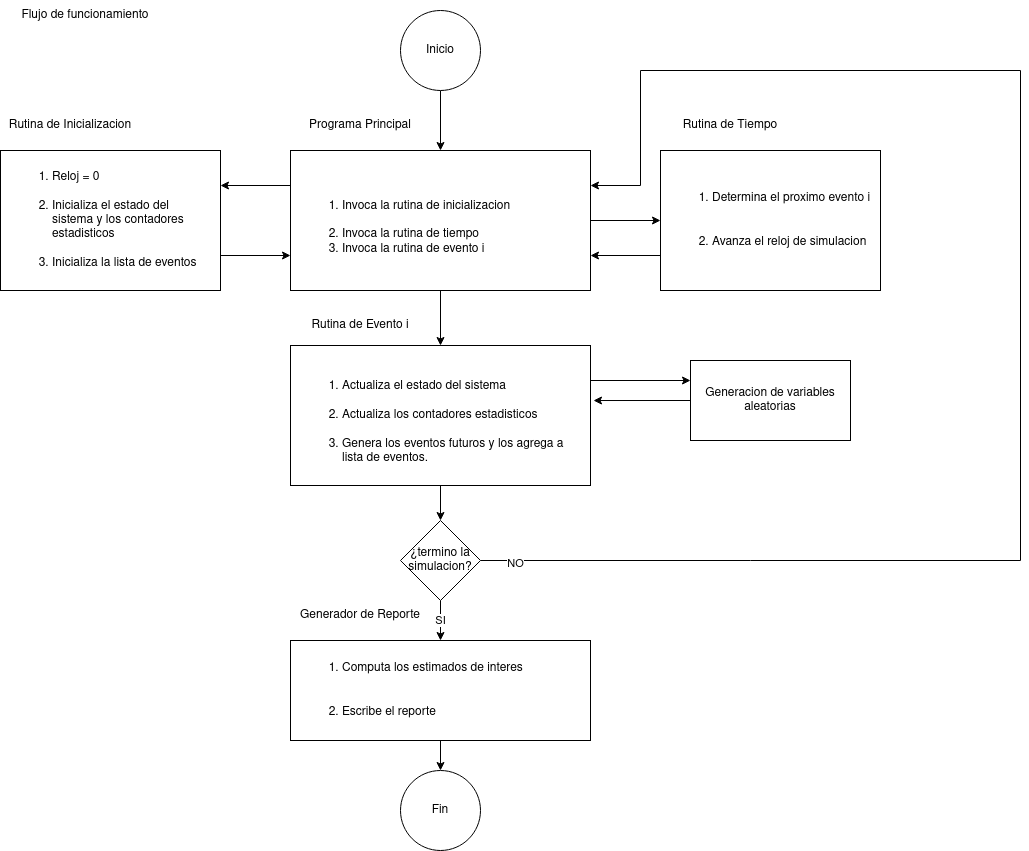

The diagram above was exported from draw.io. Its source (the exported page's mxGraphModel, read from the mxfile embedded in the PNG):
<mxGraphModel dx="1350" dy="793" grid="1" gridSize="10" guides="1" tooltips="1" connect="1" arrows="1" fold="1" page="1" pageScale="1" pageWidth="1100" pageHeight="850" math="0" shadow="0">
  <root>
    <mxCell id="0" />
    <mxCell id="1" parent="0" />
    <mxCell id="L5x1yc9EA8vtqLgmLeG4-24" style="edgeStyle=orthogonalEdgeStyle;rounded=0;orthogonalLoop=1;jettySize=auto;html=1;exitX=0.5;exitY=1;exitDx=0;exitDy=0;entryX=0.5;entryY=0;entryDx=0;entryDy=0;" edge="1" parent="1" source="L5x1yc9EA8vtqLgmLeG4-1" target="L5x1yc9EA8vtqLgmLeG4-2">
      <mxGeometry relative="1" as="geometry" />
    </mxCell>
    <mxCell id="L5x1yc9EA8vtqLgmLeG4-1" value="Inicio" style="ellipse;whiteSpace=wrap;html=1;aspect=fixed;" vertex="1" parent="1">
      <mxGeometry x="440" y="30" width="80" height="80" as="geometry" />
    </mxCell>
    <mxCell id="L5x1yc9EA8vtqLgmLeG4-14" style="edgeStyle=orthogonalEdgeStyle;rounded=0;orthogonalLoop=1;jettySize=auto;html=1;exitX=0;exitY=0.25;exitDx=0;exitDy=0;entryX=1;entryY=0.25;entryDx=0;entryDy=0;" edge="1" parent="1" source="L5x1yc9EA8vtqLgmLeG4-2" target="L5x1yc9EA8vtqLgmLeG4-4">
      <mxGeometry relative="1" as="geometry" />
    </mxCell>
    <mxCell id="L5x1yc9EA8vtqLgmLeG4-18" style="edgeStyle=orthogonalEdgeStyle;rounded=0;orthogonalLoop=1;jettySize=auto;html=1;exitX=1;exitY=0.5;exitDx=0;exitDy=0;entryX=0;entryY=0.5;entryDx=0;entryDy=0;" edge="1" parent="1" source="L5x1yc9EA8vtqLgmLeG4-2" target="L5x1yc9EA8vtqLgmLeG4-5">
      <mxGeometry relative="1" as="geometry">
        <mxPoint x="670" y="260" as="targetPoint" />
      </mxGeometry>
    </mxCell>
    <mxCell id="L5x1yc9EA8vtqLgmLeG4-25" style="edgeStyle=orthogonalEdgeStyle;rounded=0;orthogonalLoop=1;jettySize=auto;html=1;exitX=0.5;exitY=1;exitDx=0;exitDy=0;entryX=0.5;entryY=0;entryDx=0;entryDy=0;" edge="1" parent="1" source="L5x1yc9EA8vtqLgmLeG4-2" target="L5x1yc9EA8vtqLgmLeG4-3">
      <mxGeometry relative="1" as="geometry" />
    </mxCell>
    <mxCell id="L5x1yc9EA8vtqLgmLeG4-2" value="" style="rounded=0;whiteSpace=wrap;html=1;" vertex="1" parent="1">
      <mxGeometry x="330" y="170" width="300" height="140" as="geometry" />
    </mxCell>
    <mxCell id="L5x1yc9EA8vtqLgmLeG4-20" style="edgeStyle=orthogonalEdgeStyle;rounded=0;orthogonalLoop=1;jettySize=auto;html=1;exitX=0.5;exitY=1;exitDx=0;exitDy=0;entryX=0.5;entryY=0;entryDx=0;entryDy=0;" edge="1" parent="1" source="L5x1yc9EA8vtqLgmLeG4-3" target="L5x1yc9EA8vtqLgmLeG4-7">
      <mxGeometry relative="1" as="geometry" />
    </mxCell>
    <mxCell id="L5x1yc9EA8vtqLgmLeG4-30" style="edgeStyle=orthogonalEdgeStyle;rounded=0;orthogonalLoop=1;jettySize=auto;html=1;exitX=1;exitY=0.25;exitDx=0;exitDy=0;entryX=0;entryY=0.25;entryDx=0;entryDy=0;" edge="1" parent="1" source="L5x1yc9EA8vtqLgmLeG4-3" target="L5x1yc9EA8vtqLgmLeG4-28">
      <mxGeometry relative="1" as="geometry" />
    </mxCell>
    <mxCell id="L5x1yc9EA8vtqLgmLeG4-3" value="" style="rounded=0;whiteSpace=wrap;html=1;" vertex="1" parent="1">
      <mxGeometry x="330" y="365" width="300" height="140" as="geometry" />
    </mxCell>
    <mxCell id="L5x1yc9EA8vtqLgmLeG4-15" style="edgeStyle=orthogonalEdgeStyle;rounded=0;orthogonalLoop=1;jettySize=auto;html=1;exitX=1;exitY=0.75;exitDx=0;exitDy=0;entryX=0;entryY=0.75;entryDx=0;entryDy=0;" edge="1" parent="1" source="L5x1yc9EA8vtqLgmLeG4-4" target="L5x1yc9EA8vtqLgmLeG4-2">
      <mxGeometry relative="1" as="geometry" />
    </mxCell>
    <mxCell id="L5x1yc9EA8vtqLgmLeG4-4" value="" style="rounded=0;whiteSpace=wrap;html=1;" vertex="1" parent="1">
      <mxGeometry x="40" y="170" width="220" height="140" as="geometry" />
    </mxCell>
    <mxCell id="L5x1yc9EA8vtqLgmLeG4-19" style="edgeStyle=orthogonalEdgeStyle;rounded=0;orthogonalLoop=1;jettySize=auto;html=1;exitX=0;exitY=0.75;exitDx=0;exitDy=0;entryX=1;entryY=0.75;entryDx=0;entryDy=0;" edge="1" parent="1" source="L5x1yc9EA8vtqLgmLeG4-5" target="L5x1yc9EA8vtqLgmLeG4-2">
      <mxGeometry relative="1" as="geometry" />
    </mxCell>
    <mxCell id="L5x1yc9EA8vtqLgmLeG4-5" value="" style="rounded=0;whiteSpace=wrap;html=1;" vertex="1" parent="1">
      <mxGeometry x="700" y="170" width="220" height="140" as="geometry" />
    </mxCell>
    <mxCell id="L5x1yc9EA8vtqLgmLeG4-34" style="edgeStyle=orthogonalEdgeStyle;rounded=0;orthogonalLoop=1;jettySize=auto;html=1;entryX=0.5;entryY=0;entryDx=0;entryDy=0;" edge="1" parent="1" source="L5x1yc9EA8vtqLgmLeG4-6" target="L5x1yc9EA8vtqLgmLeG4-33">
      <mxGeometry relative="1" as="geometry" />
    </mxCell>
    <mxCell id="L5x1yc9EA8vtqLgmLeG4-6" value="" style="rounded=0;whiteSpace=wrap;html=1;" vertex="1" parent="1">
      <mxGeometry x="330" y="660" width="300" height="100" as="geometry" />
    </mxCell>
    <mxCell id="L5x1yc9EA8vtqLgmLeG4-21" value="SI" style="edgeStyle=orthogonalEdgeStyle;rounded=0;orthogonalLoop=1;jettySize=auto;html=1;exitX=0.5;exitY=1;exitDx=0;exitDy=0;entryX=0.5;entryY=0;entryDx=0;entryDy=0;" edge="1" parent="1" source="L5x1yc9EA8vtqLgmLeG4-7" target="L5x1yc9EA8vtqLgmLeG4-6">
      <mxGeometry relative="1" as="geometry" />
    </mxCell>
    <mxCell id="L5x1yc9EA8vtqLgmLeG4-22" style="edgeStyle=orthogonalEdgeStyle;rounded=0;orthogonalLoop=1;jettySize=auto;html=1;exitX=1;exitY=0.5;exitDx=0;exitDy=0;entryX=1;entryY=0.25;entryDx=0;entryDy=0;" edge="1" parent="1" source="L5x1yc9EA8vtqLgmLeG4-7" target="L5x1yc9EA8vtqLgmLeG4-2">
      <mxGeometry relative="1" as="geometry">
        <Array as="points">
          <mxPoint x="1060" y="580" />
          <mxPoint x="1060" y="90" />
          <mxPoint x="680" y="90" />
          <mxPoint x="680" y="205" />
        </Array>
      </mxGeometry>
    </mxCell>
    <mxCell id="L5x1yc9EA8vtqLgmLeG4-23" value="NO" style="edgeLabel;html=1;align=center;verticalAlign=middle;resizable=0;points=[];" vertex="1" connectable="0" parent="L5x1yc9EA8vtqLgmLeG4-22">
      <mxGeometry x="-0.9568" y="-2" relative="1" as="geometry">
        <mxPoint as="offset" />
      </mxGeometry>
    </mxCell>
    <mxCell id="L5x1yc9EA8vtqLgmLeG4-7" value="¿termino la simulacion?" style="rhombus;whiteSpace=wrap;html=1;" vertex="1" parent="1">
      <mxGeometry x="440" y="540" width="80" height="80" as="geometry" />
    </mxCell>
    <mxCell id="L5x1yc9EA8vtqLgmLeG4-8" value="Rutina de Inicializacion" style="text;html=1;strokeColor=none;fillColor=none;align=center;verticalAlign=middle;whiteSpace=wrap;rounded=0;" vertex="1" parent="1">
      <mxGeometry x="40" y="130" width="140" height="30" as="geometry" />
    </mxCell>
    <mxCell id="L5x1yc9EA8vtqLgmLeG4-9" value="Programa Principal" style="text;html=1;strokeColor=none;fillColor=none;align=center;verticalAlign=middle;whiteSpace=wrap;rounded=0;" vertex="1" parent="1">
      <mxGeometry x="330" y="130" width="140" height="30" as="geometry" />
    </mxCell>
    <mxCell id="L5x1yc9EA8vtqLgmLeG4-10" value="Rutina de Tiempo" style="text;html=1;strokeColor=none;fillColor=none;align=center;verticalAlign=middle;whiteSpace=wrap;rounded=0;" vertex="1" parent="1">
      <mxGeometry x="700" y="130" width="140" height="30" as="geometry" />
    </mxCell>
    <mxCell id="L5x1yc9EA8vtqLgmLeG4-11" value="Rutina de Evento i" style="text;html=1;strokeColor=none;fillColor=none;align=center;verticalAlign=middle;whiteSpace=wrap;rounded=0;" vertex="1" parent="1">
      <mxGeometry x="330" y="330" width="140" height="30" as="geometry" />
    </mxCell>
    <mxCell id="L5x1yc9EA8vtqLgmLeG4-12" value="Generador de Reporte" style="text;html=1;strokeColor=none;fillColor=none;align=center;verticalAlign=middle;whiteSpace=wrap;rounded=0;" vertex="1" parent="1">
      <mxGeometry x="330" y="620" width="140" height="30" as="geometry" />
    </mxCell>
    <mxCell id="L5x1yc9EA8vtqLgmLeG4-13" value="&lt;div align=&quot;left&quot;&gt;&lt;ol&gt;&lt;li&gt;Reloj = 0&lt;br&gt;&lt;br&gt;&lt;/li&gt;&lt;li&gt;Inicializa el estado del sistema y los contadores estadisticos&lt;br&gt;&lt;br&gt;&lt;/li&gt;&lt;li&gt;Inicializa la lista de eventos&lt;br&gt;&lt;/li&gt;&lt;/ol&gt;&lt;/div&gt;" style="text;html=1;strokeColor=none;fillColor=none;align=left;verticalAlign=middle;whiteSpace=wrap;rounded=0;" vertex="1" parent="1">
      <mxGeometry x="50" y="180" width="200" height="120" as="geometry" />
    </mxCell>
    <mxCell id="L5x1yc9EA8vtqLgmLeG4-16" value="&lt;br&gt;&lt;div align=&quot;left&quot;&gt;&lt;ol&gt;&lt;li&gt;Invoca la rutina de inicializacion&lt;br&gt;&lt;br&gt;&lt;/li&gt;&lt;li&gt;Invoca la rutina de tiempo&lt;/li&gt;&lt;li&gt;Invoca la rutina de evento i&lt;br&gt;&lt;/li&gt;&lt;/ol&gt;&lt;/div&gt;" style="text;html=1;strokeColor=none;fillColor=none;align=left;verticalAlign=middle;whiteSpace=wrap;rounded=0;" vertex="1" parent="1">
      <mxGeometry x="340" y="180" width="280" height="120" as="geometry" />
    </mxCell>
    <mxCell id="L5x1yc9EA8vtqLgmLeG4-17" value="&lt;div align=&quot;left&quot;&gt;&lt;ol&gt;&lt;li&gt;Determina el proximo evento i&lt;br&gt;&lt;br&gt;&lt;br&gt;&lt;/li&gt;&lt;li&gt;Avanza el reloj de simulacion&lt;br&gt;&lt;/li&gt;&lt;/ol&gt;&lt;/div&gt;" style="text;html=1;strokeColor=none;fillColor=none;align=left;verticalAlign=middle;whiteSpace=wrap;rounded=0;" vertex="1" parent="1">
      <mxGeometry x="710" y="180" width="205" height="120" as="geometry" />
    </mxCell>
    <mxCell id="L5x1yc9EA8vtqLgmLeG4-26" value="Flujo de funcionamiento " style="text;html=1;strokeColor=none;fillColor=none;align=center;verticalAlign=middle;whiteSpace=wrap;rounded=0;" vertex="1" parent="1">
      <mxGeometry x="40" y="20" width="170" height="30" as="geometry" />
    </mxCell>
    <mxCell id="L5x1yc9EA8vtqLgmLeG4-27" value="&lt;br&gt;&lt;div align=&quot;left&quot;&gt;&lt;ol&gt;&lt;li&gt;Actualiza el estado del sistema&lt;br&gt;&lt;br&gt;&lt;/li&gt;&lt;li&gt;Actualiza los contadores estadisticos&lt;br&gt;&lt;br&gt;&lt;/li&gt;&lt;li&gt;Genera los eventos futuros y los agrega a lista de eventos. &lt;br&gt;&lt;/li&gt;&lt;/ol&gt;&lt;/div&gt;" style="text;html=1;strokeColor=none;fillColor=none;align=left;verticalAlign=middle;whiteSpace=wrap;rounded=0;" vertex="1" parent="1">
      <mxGeometry x="340" y="375" width="280" height="120" as="geometry" />
    </mxCell>
    <mxCell id="L5x1yc9EA8vtqLgmLeG4-31" style="edgeStyle=orthogonalEdgeStyle;rounded=0;orthogonalLoop=1;jettySize=auto;html=1;exitX=0;exitY=0.5;exitDx=0;exitDy=0;entryX=1.01;entryY=0.393;entryDx=0;entryDy=0;entryPerimeter=0;" edge="1" parent="1" source="L5x1yc9EA8vtqLgmLeG4-28" target="L5x1yc9EA8vtqLgmLeG4-3">
      <mxGeometry relative="1" as="geometry" />
    </mxCell>
    <mxCell id="L5x1yc9EA8vtqLgmLeG4-28" value="Generacion de variables aleatorias" style="rounded=0;whiteSpace=wrap;html=1;" vertex="1" parent="1">
      <mxGeometry x="730" y="380" width="160" height="80" as="geometry" />
    </mxCell>
    <mxCell id="L5x1yc9EA8vtqLgmLeG4-32" value="&lt;div align=&quot;left&quot;&gt;&lt;ol&gt;&lt;li&gt;Computa los estimados de interes&lt;br&gt;&lt;br&gt;&lt;br&gt;&lt;/li&gt;&lt;li&gt;Escribe el reporte&lt;br&gt;&lt;/li&gt;&lt;/ol&gt;&lt;/div&gt;" style="text;html=1;strokeColor=none;fillColor=none;align=left;verticalAlign=middle;whiteSpace=wrap;rounded=0;" vertex="1" parent="1">
      <mxGeometry x="340" y="670" width="260" height="80" as="geometry" />
    </mxCell>
    <mxCell id="L5x1yc9EA8vtqLgmLeG4-33" value="Fin" style="ellipse;whiteSpace=wrap;html=1;aspect=fixed;" vertex="1" parent="1">
      <mxGeometry x="440" y="790" width="80" height="80" as="geometry" />
    </mxCell>
  </root>
</mxGraphModel>